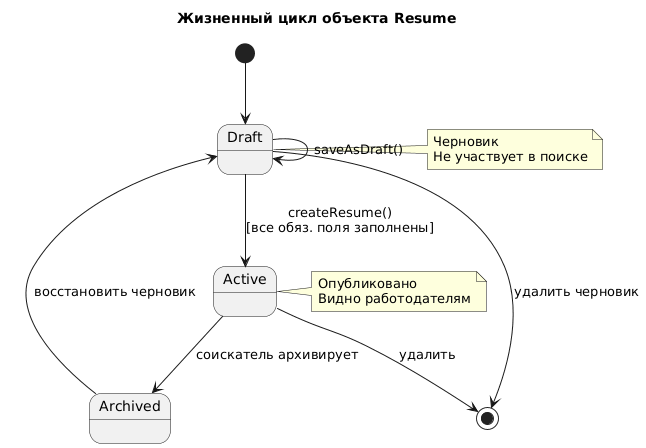

The diagram above was rendered by PlantUML. Its source (embedded in the PNG):
@startuml
title Жизненный цикл объекта Resume

[*] --> Draft

Draft --> Active : createResume()\n[все обяз. поля заполнены]
Draft --> Draft : saveAsDraft()

Active --> Archived : соискатель архивирует
Archived --> Draft : восстановить черновик

Active --> [*] : удалить
Draft --> [*] : удалить черновик

note right of Draft
  Черновик
  Не участвует в поиске
end note
note right of Active
  Опубликовано
  Видно работодателям
end note
@enduml